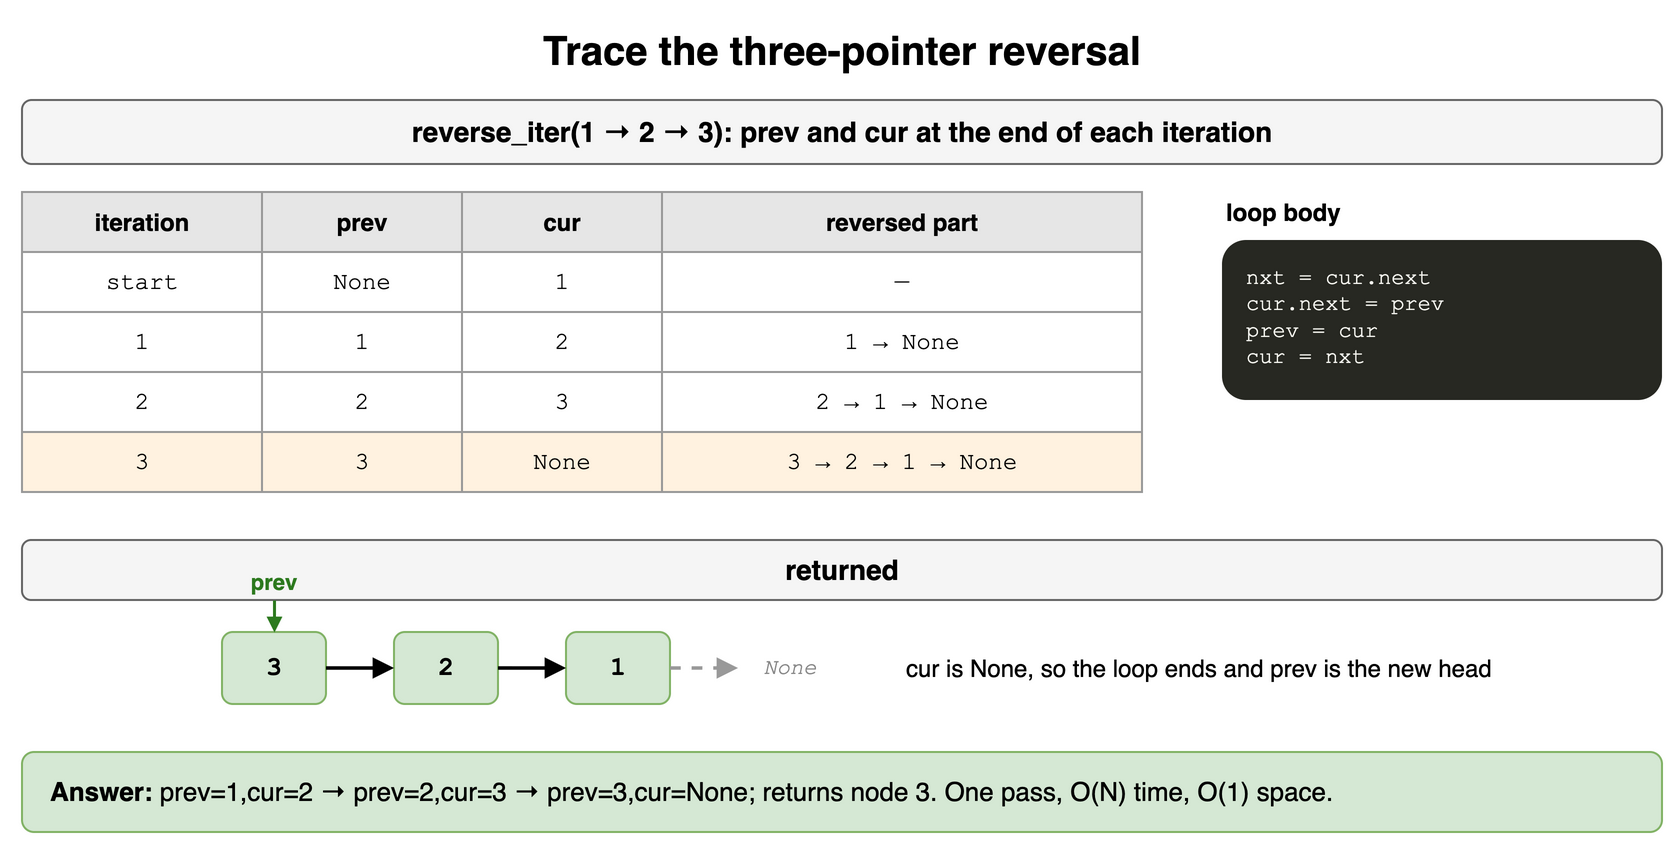

The diagram above was exported from draw.io. Its source (the exported page's mxGraphModel, read from the mxfile embedded in the PNG):
<mxGraphModel dx="900" dy="436" grid="1" gridSize="10" guides="1" tooltips="1" connect="1" arrows="1" fold="1" page="1" pageScale="1" pageWidth="900" pageHeight="436" math="0" shadow="0">
  <root>
    <mxCell id="0" />
    <mxCell id="1" parent="0" />
    <mxCell id="m4c1" value="Trace the three-pointer reversal" style="text;html=1;align=center;verticalAlign=middle;whiteSpace=wrap;fontSize=20;fontStyle=1;" vertex="1" parent="1">
      <mxGeometry x="40" y="10" width="820" height="30" as="geometry" />
    </mxCell>
    <mxCell id="m4c2" value="reverse_iter(1 → 2 → 3): prev and cur at the end of each iteration" style="rounded=1;whiteSpace=wrap;html=1;fillColor=#f5f5f5;strokeColor=#666666;fontStyle=1;fontSize=14;" vertex="1" parent="1">
      <mxGeometry x="40" y="50" width="820" height="32" as="geometry" />
    </mxCell>
    <mxCell id="m4c3" value="iteration" style="whiteSpace=wrap;html=1;fillColor=#e6e6e6;strokeColor=#999999;fontStyle=1;fontSize=12;" vertex="1" parent="1">
      <mxGeometry x="40" y="96" width="120" height="30" as="geometry" />
    </mxCell>
    <mxCell id="m4c4" value="prev" style="whiteSpace=wrap;html=1;fillColor=#e6e6e6;strokeColor=#999999;fontStyle=1;fontSize=12;" vertex="1" parent="1">
      <mxGeometry x="160" y="96" width="100" height="30" as="geometry" />
    </mxCell>
    <mxCell id="m4c5" value="cur" style="whiteSpace=wrap;html=1;fillColor=#e6e6e6;strokeColor=#999999;fontStyle=1;fontSize=12;" vertex="1" parent="1">
      <mxGeometry x="260" y="96" width="100" height="30" as="geometry" />
    </mxCell>
    <mxCell id="m4c6" value="reversed part" style="whiteSpace=wrap;html=1;fillColor=#e6e6e6;strokeColor=#999999;fontStyle=1;fontSize=12;" vertex="1" parent="1">
      <mxGeometry x="360" y="96" width="240" height="30" as="geometry" />
    </mxCell>
    <mxCell id="m4c7" value="start" style="whiteSpace=wrap;html=1;strokeColor=#999999;fontSize=12;fillColor=#ffffff;fontFamily=Courier New;" vertex="1" parent="1">
      <mxGeometry x="40" y="126" width="120" height="30" as="geometry" />
    </mxCell>
    <mxCell id="m4c8" value="None" style="whiteSpace=wrap;html=1;strokeColor=#999999;fontSize=12;fillColor=#ffffff;fontFamily=Courier New;" vertex="1" parent="1">
      <mxGeometry x="160" y="126" width="100" height="30" as="geometry" />
    </mxCell>
    <mxCell id="m4c9" value="1" style="whiteSpace=wrap;html=1;strokeColor=#999999;fontSize=12;fillColor=#ffffff;fontFamily=Courier New;" vertex="1" parent="1">
      <mxGeometry x="260" y="126" width="100" height="30" as="geometry" />
    </mxCell>
    <mxCell id="m4c10" value="—" style="whiteSpace=wrap;html=1;strokeColor=#999999;fontSize=12;fillColor=#ffffff;fontFamily=Courier New;" vertex="1" parent="1">
      <mxGeometry x="360" y="126" width="240" height="30" as="geometry" />
    </mxCell>
    <mxCell id="m4c11" value="1" style="whiteSpace=wrap;html=1;strokeColor=#999999;fontSize=12;fillColor=#ffffff;fontFamily=Courier New;" vertex="1" parent="1">
      <mxGeometry x="40" y="156" width="120" height="30" as="geometry" />
    </mxCell>
    <mxCell id="m4c12" value="1" style="whiteSpace=wrap;html=1;strokeColor=#999999;fontSize=12;fillColor=#ffffff;fontFamily=Courier New;" vertex="1" parent="1">
      <mxGeometry x="160" y="156" width="100" height="30" as="geometry" />
    </mxCell>
    <mxCell id="m4c13" value="2" style="whiteSpace=wrap;html=1;strokeColor=#999999;fontSize=12;fillColor=#ffffff;fontFamily=Courier New;" vertex="1" parent="1">
      <mxGeometry x="260" y="156" width="100" height="30" as="geometry" />
    </mxCell>
    <mxCell id="m4c14" value="1 → None" style="whiteSpace=wrap;html=1;strokeColor=#999999;fontSize=12;fillColor=#ffffff;fontFamily=Courier New;" vertex="1" parent="1">
      <mxGeometry x="360" y="156" width="240" height="30" as="geometry" />
    </mxCell>
    <mxCell id="m4c15" value="2" style="whiteSpace=wrap;html=1;strokeColor=#999999;fontSize=12;fillColor=#ffffff;fontFamily=Courier New;" vertex="1" parent="1">
      <mxGeometry x="40" y="186" width="120" height="30" as="geometry" />
    </mxCell>
    <mxCell id="m4c16" value="2" style="whiteSpace=wrap;html=1;strokeColor=#999999;fontSize=12;fillColor=#ffffff;fontFamily=Courier New;" vertex="1" parent="1">
      <mxGeometry x="160" y="186" width="100" height="30" as="geometry" />
    </mxCell>
    <mxCell id="m4c17" value="3" style="whiteSpace=wrap;html=1;strokeColor=#999999;fontSize=12;fillColor=#ffffff;fontFamily=Courier New;" vertex="1" parent="1">
      <mxGeometry x="260" y="186" width="100" height="30" as="geometry" />
    </mxCell>
    <mxCell id="m4c18" value="2 → 1 → None" style="whiteSpace=wrap;html=1;strokeColor=#999999;fontSize=12;fillColor=#ffffff;fontFamily=Courier New;" vertex="1" parent="1">
      <mxGeometry x="360" y="186" width="240" height="30" as="geometry" />
    </mxCell>
    <mxCell id="m4c19" value="3" style="whiteSpace=wrap;html=1;strokeColor=#999999;fontSize=12;fillColor=#fff2e0;fontFamily=Courier New;" vertex="1" parent="1">
      <mxGeometry x="40" y="216" width="120" height="30" as="geometry" />
    </mxCell>
    <mxCell id="m4c20" value="3" style="whiteSpace=wrap;html=1;strokeColor=#999999;fontSize=12;fillColor=#fff2e0;fontFamily=Courier New;" vertex="1" parent="1">
      <mxGeometry x="160" y="216" width="100" height="30" as="geometry" />
    </mxCell>
    <mxCell id="m4c21" value="None" style="whiteSpace=wrap;html=1;strokeColor=#999999;fontSize=12;fillColor=#fff2e0;fontFamily=Courier New;" vertex="1" parent="1">
      <mxGeometry x="260" y="216" width="100" height="30" as="geometry" />
    </mxCell>
    <mxCell id="m4c22" value="3 → 2 → 1 → None" style="whiteSpace=wrap;html=1;strokeColor=#999999;fontSize=12;fillColor=#fff2e0;fontFamily=Courier New;" vertex="1" parent="1">
      <mxGeometry x="360" y="216" width="240" height="30" as="geometry" />
    </mxCell>
    <mxCell id="m4c23" value="loop body" style="text;html=1;align=center;verticalAlign=middle;whiteSpace=wrap;fontStyle=1;align=left;" vertex="1" parent="1">
      <mxGeometry x="640" y="96" width="220" height="20" as="geometry" />
    </mxCell>
    <mxCell id="m4c24" value="nxt = cur.next&lt;br&gt;cur.next = prev&lt;br&gt;prev = cur&lt;br&gt;cur = nxt" style="rounded=1;whiteSpace=wrap;html=1;align=left;verticalAlign=top;spacingLeft=10;spacingTop=6;fontFamily=Courier New;fontSize=11;fillColor=#272822;fontColor=#f8f8f2;strokeColor=none;" vertex="1" parent="1">
      <mxGeometry x="640" y="120" width="220" height="80" as="geometry" />
    </mxCell>
    <mxCell id="m4c25" value="returned" style="rounded=1;whiteSpace=wrap;html=1;fillColor=#f5f5f5;strokeColor=#666666;fontStyle=1;fontSize=14;" vertex="1" parent="1">
      <mxGeometry x="40" y="270" width="820" height="30" as="geometry" />
    </mxCell>
    <mxCell id="m4c26" value="3" style="rounded=1;whiteSpace=wrap;html=1;fontFamily=Courier New;fontSize=13;fontStyle=1;fillColor=#d5e8d4;strokeColor=#82b366;" vertex="1" parent="1">
      <mxGeometry x="140" y="316" width="52" height="36" as="geometry" />
    </mxCell>
    <mxCell id="m4c27" value="2" style="rounded=1;whiteSpace=wrap;html=1;fontFamily=Courier New;fontSize=13;fontStyle=1;fillColor=#d5e8d4;strokeColor=#82b366;" vertex="1" parent="1">
      <mxGeometry x="226" y="316" width="52" height="36" as="geometry" />
    </mxCell>
    <mxCell id="m4c28" value="" style="endArrow=block;html=1;strokeWidth=1.8;endSize=6;" edge="1" parent="1" source="m4c26" target="m4c27">
      <mxGeometry relative="1" as="geometry" />
    </mxCell>
    <mxCell id="m4c29" value="1" style="rounded=1;whiteSpace=wrap;html=1;fontFamily=Courier New;fontSize=13;fontStyle=1;fillColor=#d5e8d4;strokeColor=#82b366;" vertex="1" parent="1">
      <mxGeometry x="312" y="316" width="52" height="36" as="geometry" />
    </mxCell>
    <mxCell id="m4c30" value="" style="endArrow=block;html=1;strokeWidth=1.8;endSize=6;" edge="1" parent="1" source="m4c27" target="m4c29">
      <mxGeometry relative="1" as="geometry" />
    </mxCell>
    <mxCell id="m4c31" value="None" style="text;html=1;align=center;verticalAlign=middle;whiteSpace=wrap;fontSize=11;fontStyle=2;fontColor=#888888;fontFamily=Courier New;" vertex="1" parent="1">
      <mxGeometry x="398" y="316" width="52" height="36" as="geometry" />
    </mxCell>
    <mxCell id="m4c32" value="" style="endArrow=block;html=1;strokeWidth=1.8;endSize=6;dashed=1;strokeColor=#999999;" edge="1" parent="1" source="m4c29" target="m4c31">
      <mxGeometry relative="1" as="geometry" />
    </mxCell>
    <mxCell id="m4c33" value="prev" style="text;html=1;align=center;verticalAlign=middle;whiteSpace=wrap;fontSize=11;fontStyle=1;fontColor=#2d7a1f;" vertex="1" parent="1">
      <mxGeometry x="126" y="282" width="80" height="18" as="geometry" />
    </mxCell>
    <mxCell id="m4c34" value="" style="endArrow=block;html=1;strokeColor=#2d7a1f;endSize=4;strokeWidth=1.5;" edge="1" parent="1">
      <mxGeometry relative="1" as="geometry">
        <mxPoint x="166.0" y="300" as="sourcePoint" />
        <mxPoint x="166.0" y="316" as="targetPoint" />
        <Array as="points" />
      </mxGeometry>
    </mxCell>
    <mxCell id="m4c35" value="cur is None, so the loop ends and prev is the new head" style="text;html=1;align=center;verticalAlign=middle;whiteSpace=wrap;fontSize=12;align=left;" vertex="1" parent="1">
      <mxGeometry x="480" y="316" width="380" height="36" as="geometry" />
    </mxCell>
    <mxCell id="m4c36" value="&lt;b&gt;Answer:&lt;/b&gt; prev=1,cur=2 → prev=2,cur=3 → prev=3,cur=None; returns node 3. One pass, O(N) time, O(1) space." style="rounded=1;whiteSpace=wrap;html=1;fillColor=#d5e8d4;strokeColor=#82b366;fontSize=13;align=left;spacingLeft=12;" vertex="1" parent="1">
      <mxGeometry x="40" y="376" width="820" height="40" as="geometry" />
    </mxCell>
  </root>
</mxGraphModel>